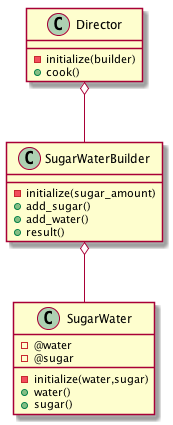

The diagram above was rendered by PlantUML. Its source (embedded in the PNG):
@startuml
class SugarWater {
  - @water
  - @sugar
  - initialize(water,sugar)
  + water()
  + sugar()
}

class  SugarWaterBuilder {
  - initialize(sugar_amount)
  + add_sugar()
  + add_water()
  + result()
}

class Director {
  - initialize(builder)
  + cook()
}

Director o-- SugarWaterBuilder
SugarWaterBuilder o-- SugarWater
@enduml